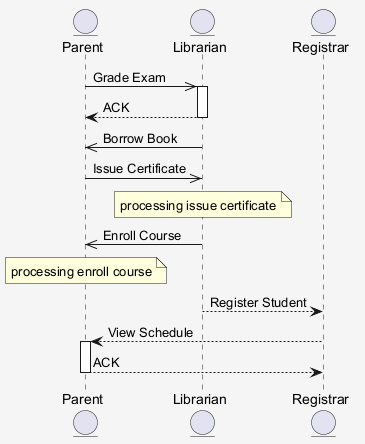

The diagram above was rendered by PlantUML. Its source (embedded in the PNG):
@startuml
skinparam shadowing false
skinparam backgroundColor #F5F5F5
entity "Parent" as P
entity "Librarian" as L
entity "Registrar" as R
P ->> L : Grade Exam
activate L
L --> P : ACK
deactivate L
L ->> P : Borrow Book
P ->> L : Issue Certificate
note over L : processing issue certificate
L ->> P : Enroll Course
note over P : processing enroll course
L --> R : Register Student
R --> P : View Schedule
activate P
P --> R : ACK
deactivate P
@enduml